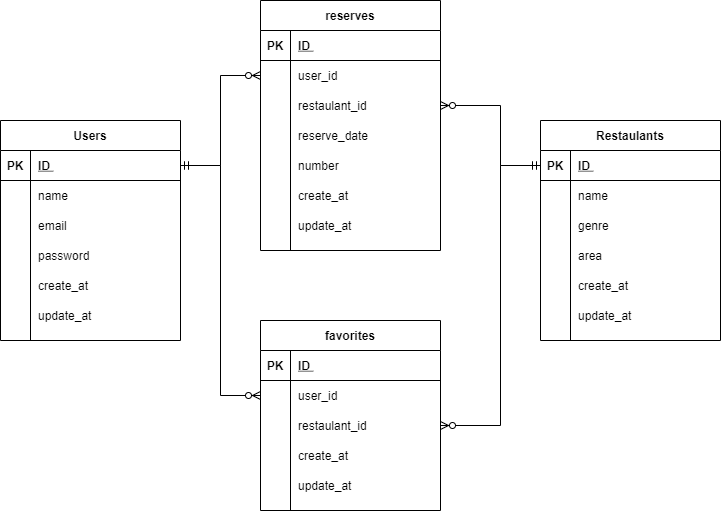

The diagram above was exported from draw.io. Its source (the exported page's mxGraphModel, read from the mxfile embedded in the PNG):
<mxGraphModel dx="782" dy="669" grid="1" gridSize="10" guides="1" tooltips="1" connect="1" arrows="1" fold="1" page="1" pageScale="1" pageWidth="827" pageHeight="1169" math="0" shadow="0">
  <root>
    <mxCell id="0" />
    <mxCell id="1" parent="0" />
    <mxCell id="2" value="Users" style="shape=table;startSize=30;container=1;collapsible=1;childLayout=tableLayout;fixedRows=1;rowLines=0;fontStyle=1;align=center;resizeLast=1;" vertex="1" parent="1">
      <mxGeometry x="100" y="160" width="180" height="220" as="geometry" />
    </mxCell>
    <mxCell id="3" value="" style="shape=partialRectangle;collapsible=0;dropTarget=0;pointerEvents=0;fillColor=none;top=0;left=0;bottom=1;right=0;points=[[0,0.5],[1,0.5]];portConstraint=eastwest;" vertex="1" parent="2">
      <mxGeometry y="30" width="180" height="30" as="geometry" />
    </mxCell>
    <mxCell id="4" value="PK" style="shape=partialRectangle;connectable=0;fillColor=none;top=0;left=0;bottom=0;right=0;fontStyle=1;overflow=hidden;" vertex="1" parent="3">
      <mxGeometry width="30" height="30" as="geometry" />
    </mxCell>
    <mxCell id="5" value="ID " style="shape=partialRectangle;connectable=0;fillColor=none;top=0;left=0;bottom=0;right=0;align=left;spacingLeft=6;fontStyle=5;overflow=hidden;" vertex="1" parent="3">
      <mxGeometry x="30" width="150" height="30" as="geometry" />
    </mxCell>
    <mxCell id="6" value="" style="shape=partialRectangle;collapsible=0;dropTarget=0;pointerEvents=0;fillColor=none;top=0;left=0;bottom=0;right=0;points=[[0,0.5],[1,0.5]];portConstraint=eastwest;" vertex="1" parent="2">
      <mxGeometry y="60" width="180" height="30" as="geometry" />
    </mxCell>
    <mxCell id="7" value="" style="shape=partialRectangle;connectable=0;fillColor=none;top=0;left=0;bottom=0;right=0;editable=1;overflow=hidden;" vertex="1" parent="6">
      <mxGeometry width="30" height="30" as="geometry" />
    </mxCell>
    <mxCell id="8" value="name" style="shape=partialRectangle;connectable=0;fillColor=none;top=0;left=0;bottom=0;right=0;align=left;spacingLeft=6;overflow=hidden;" vertex="1" parent="6">
      <mxGeometry x="30" width="150" height="30" as="geometry" />
    </mxCell>
    <mxCell id="9" value="" style="shape=partialRectangle;collapsible=0;dropTarget=0;pointerEvents=0;fillColor=none;top=0;left=0;bottom=0;right=0;points=[[0,0.5],[1,0.5]];portConstraint=eastwest;" vertex="1" parent="2">
      <mxGeometry y="90" width="180" height="30" as="geometry" />
    </mxCell>
    <mxCell id="10" value="" style="shape=partialRectangle;connectable=0;fillColor=none;top=0;left=0;bottom=0;right=0;editable=1;overflow=hidden;" vertex="1" parent="9">
      <mxGeometry width="30" height="30" as="geometry" />
    </mxCell>
    <mxCell id="11" value="email" style="shape=partialRectangle;connectable=0;fillColor=none;top=0;left=0;bottom=0;right=0;align=left;spacingLeft=6;overflow=hidden;" vertex="1" parent="9">
      <mxGeometry x="30" width="150" height="30" as="geometry" />
    </mxCell>
    <mxCell id="12" value="" style="shape=partialRectangle;collapsible=0;dropTarget=0;pointerEvents=0;fillColor=none;top=0;left=0;bottom=0;right=0;points=[[0,0.5],[1,0.5]];portConstraint=eastwest;" vertex="1" parent="2">
      <mxGeometry y="120" width="180" height="30" as="geometry" />
    </mxCell>
    <mxCell id="13" value="" style="shape=partialRectangle;connectable=0;fillColor=none;top=0;left=0;bottom=0;right=0;editable=1;overflow=hidden;" vertex="1" parent="12">
      <mxGeometry width="30" height="30" as="geometry" />
    </mxCell>
    <mxCell id="14" value="password" style="shape=partialRectangle;connectable=0;fillColor=none;top=0;left=0;bottom=0;right=0;align=left;spacingLeft=6;overflow=hidden;" vertex="1" parent="12">
      <mxGeometry x="30" width="150" height="30" as="geometry" />
    </mxCell>
    <mxCell id="15" value="" style="shape=partialRectangle;collapsible=0;dropTarget=0;pointerEvents=0;fillColor=none;top=0;left=0;bottom=0;right=0;points=[[0,0.5],[1,0.5]];portConstraint=eastwest;" vertex="1" parent="2">
      <mxGeometry y="150" width="180" height="30" as="geometry" />
    </mxCell>
    <mxCell id="16" value="" style="shape=partialRectangle;connectable=0;fillColor=none;top=0;left=0;bottom=0;right=0;editable=1;overflow=hidden;" vertex="1" parent="15">
      <mxGeometry width="30" height="30" as="geometry" />
    </mxCell>
    <mxCell id="17" value="create_at" style="shape=partialRectangle;connectable=0;fillColor=none;top=0;left=0;bottom=0;right=0;align=left;spacingLeft=6;overflow=hidden;" vertex="1" parent="15">
      <mxGeometry x="30" width="150" height="30" as="geometry" />
    </mxCell>
    <mxCell id="18" value="" style="shape=partialRectangle;collapsible=0;dropTarget=0;pointerEvents=0;fillColor=none;top=0;left=0;bottom=0;right=0;points=[[0,0.5],[1,0.5]];portConstraint=eastwest;" vertex="1" parent="2">
      <mxGeometry y="180" width="180" height="30" as="geometry" />
    </mxCell>
    <mxCell id="19" value="" style="shape=partialRectangle;connectable=0;fillColor=none;top=0;left=0;bottom=0;right=0;editable=1;overflow=hidden;" vertex="1" parent="18">
      <mxGeometry width="30" height="30" as="geometry" />
    </mxCell>
    <mxCell id="20" value="update_at" style="shape=partialRectangle;connectable=0;fillColor=none;top=0;left=0;bottom=0;right=0;align=left;spacingLeft=6;overflow=hidden;" vertex="1" parent="18">
      <mxGeometry x="30" width="150" height="30" as="geometry" />
    </mxCell>
    <mxCell id="21" value="reserves" style="shape=table;startSize=30;container=1;collapsible=1;childLayout=tableLayout;fixedRows=1;rowLines=0;fontStyle=1;align=center;resizeLast=1;" vertex="1" parent="1">
      <mxGeometry x="360" y="40" width="180" height="250" as="geometry" />
    </mxCell>
    <mxCell id="22" value="" style="shape=partialRectangle;collapsible=0;dropTarget=0;pointerEvents=0;fillColor=none;top=0;left=0;bottom=1;right=0;points=[[0,0.5],[1,0.5]];portConstraint=eastwest;" vertex="1" parent="21">
      <mxGeometry y="30" width="180" height="30" as="geometry" />
    </mxCell>
    <mxCell id="23" value="PK" style="shape=partialRectangle;connectable=0;fillColor=none;top=0;left=0;bottom=0;right=0;fontStyle=1;overflow=hidden;" vertex="1" parent="22">
      <mxGeometry width="30" height="30" as="geometry" />
    </mxCell>
    <mxCell id="24" value="ID " style="shape=partialRectangle;connectable=0;fillColor=none;top=0;left=0;bottom=0;right=0;align=left;spacingLeft=6;fontStyle=5;overflow=hidden;" vertex="1" parent="22">
      <mxGeometry x="30" width="150" height="30" as="geometry" />
    </mxCell>
    <mxCell id="25" value="" style="shape=partialRectangle;collapsible=0;dropTarget=0;pointerEvents=0;fillColor=none;top=0;left=0;bottom=0;right=0;points=[[0,0.5],[1,0.5]];portConstraint=eastwest;" vertex="1" parent="21">
      <mxGeometry y="60" width="180" height="30" as="geometry" />
    </mxCell>
    <mxCell id="26" value="" style="shape=partialRectangle;connectable=0;fillColor=none;top=0;left=0;bottom=0;right=0;editable=1;overflow=hidden;" vertex="1" parent="25">
      <mxGeometry width="30" height="30" as="geometry" />
    </mxCell>
    <mxCell id="27" value="user_id" style="shape=partialRectangle;connectable=0;fillColor=none;top=0;left=0;bottom=0;right=0;align=left;spacingLeft=6;overflow=hidden;" vertex="1" parent="25">
      <mxGeometry x="30" width="150" height="30" as="geometry" />
    </mxCell>
    <mxCell id="28" value="" style="shape=partialRectangle;collapsible=0;dropTarget=0;pointerEvents=0;fillColor=none;top=0;left=0;bottom=0;right=0;points=[[0,0.5],[1,0.5]];portConstraint=eastwest;" vertex="1" parent="21">
      <mxGeometry y="90" width="180" height="30" as="geometry" />
    </mxCell>
    <mxCell id="29" value="" style="shape=partialRectangle;connectable=0;fillColor=none;top=0;left=0;bottom=0;right=0;editable=1;overflow=hidden;" vertex="1" parent="28">
      <mxGeometry width="30" height="30" as="geometry" />
    </mxCell>
    <mxCell id="30" value="restaulant_id" style="shape=partialRectangle;connectable=0;fillColor=none;top=0;left=0;bottom=0;right=0;align=left;spacingLeft=6;overflow=hidden;" vertex="1" parent="28">
      <mxGeometry x="30" width="150" height="30" as="geometry" />
    </mxCell>
    <mxCell id="31" value="" style="shape=partialRectangle;collapsible=0;dropTarget=0;pointerEvents=0;fillColor=none;top=0;left=0;bottom=0;right=0;points=[[0,0.5],[1,0.5]];portConstraint=eastwest;" vertex="1" parent="21">
      <mxGeometry y="120" width="180" height="30" as="geometry" />
    </mxCell>
    <mxCell id="32" value="" style="shape=partialRectangle;connectable=0;fillColor=none;top=0;left=0;bottom=0;right=0;editable=1;overflow=hidden;" vertex="1" parent="31">
      <mxGeometry width="30" height="30" as="geometry" />
    </mxCell>
    <mxCell id="33" value="reserve_date" style="shape=partialRectangle;connectable=0;fillColor=none;top=0;left=0;bottom=0;right=0;align=left;spacingLeft=6;overflow=hidden;" vertex="1" parent="31">
      <mxGeometry x="30" width="150" height="30" as="geometry" />
    </mxCell>
    <mxCell id="44" value="" style="shape=partialRectangle;collapsible=0;dropTarget=0;pointerEvents=0;fillColor=none;top=0;left=0;bottom=0;right=0;points=[[0,0.5],[1,0.5]];portConstraint=eastwest;" vertex="1" parent="21">
      <mxGeometry y="150" width="180" height="30" as="geometry" />
    </mxCell>
    <mxCell id="45" value="" style="shape=partialRectangle;connectable=0;fillColor=none;top=0;left=0;bottom=0;right=0;editable=1;overflow=hidden;" vertex="1" parent="44">
      <mxGeometry width="30" height="30" as="geometry" />
    </mxCell>
    <mxCell id="46" value="number" style="shape=partialRectangle;connectable=0;fillColor=none;top=0;left=0;bottom=0;right=0;align=left;spacingLeft=6;overflow=hidden;" vertex="1" parent="44">
      <mxGeometry x="30" width="150" height="30" as="geometry" />
    </mxCell>
    <mxCell id="34" value="" style="shape=partialRectangle;collapsible=0;dropTarget=0;pointerEvents=0;fillColor=none;top=0;left=0;bottom=0;right=0;points=[[0,0.5],[1,0.5]];portConstraint=eastwest;" vertex="1" parent="21">
      <mxGeometry y="180" width="180" height="30" as="geometry" />
    </mxCell>
    <mxCell id="35" value="" style="shape=partialRectangle;connectable=0;fillColor=none;top=0;left=0;bottom=0;right=0;editable=1;overflow=hidden;" vertex="1" parent="34">
      <mxGeometry width="30" height="30" as="geometry" />
    </mxCell>
    <mxCell id="36" value="create_at" style="shape=partialRectangle;connectable=0;fillColor=none;top=0;left=0;bottom=0;right=0;align=left;spacingLeft=6;overflow=hidden;" vertex="1" parent="34">
      <mxGeometry x="30" width="150" height="30" as="geometry" />
    </mxCell>
    <mxCell id="37" value="" style="shape=partialRectangle;collapsible=0;dropTarget=0;pointerEvents=0;fillColor=none;top=0;left=0;bottom=0;right=0;points=[[0,0.5],[1,0.5]];portConstraint=eastwest;" vertex="1" parent="21">
      <mxGeometry y="210" width="180" height="30" as="geometry" />
    </mxCell>
    <mxCell id="38" value="" style="shape=partialRectangle;connectable=0;fillColor=none;top=0;left=0;bottom=0;right=0;editable=1;overflow=hidden;" vertex="1" parent="37">
      <mxGeometry width="30" height="30" as="geometry" />
    </mxCell>
    <mxCell id="39" value="update_at" style="shape=partialRectangle;connectable=0;fillColor=none;top=0;left=0;bottom=0;right=0;align=left;spacingLeft=6;overflow=hidden;" vertex="1" parent="37">
      <mxGeometry x="30" width="150" height="30" as="geometry" />
    </mxCell>
    <mxCell id="47" value="favorites" style="shape=table;startSize=30;container=1;collapsible=1;childLayout=tableLayout;fixedRows=1;rowLines=0;fontStyle=1;align=center;resizeLast=1;" vertex="1" parent="1">
      <mxGeometry x="360" y="360" width="180" height="190" as="geometry" />
    </mxCell>
    <mxCell id="48" value="" style="shape=partialRectangle;collapsible=0;dropTarget=0;pointerEvents=0;fillColor=none;top=0;left=0;bottom=1;right=0;points=[[0,0.5],[1,0.5]];portConstraint=eastwest;" vertex="1" parent="47">
      <mxGeometry y="30" width="180" height="30" as="geometry" />
    </mxCell>
    <mxCell id="49" value="PK" style="shape=partialRectangle;connectable=0;fillColor=none;top=0;left=0;bottom=0;right=0;fontStyle=1;overflow=hidden;" vertex="1" parent="48">
      <mxGeometry width="30" height="30" as="geometry" />
    </mxCell>
    <mxCell id="50" value="ID " style="shape=partialRectangle;connectable=0;fillColor=none;top=0;left=0;bottom=0;right=0;align=left;spacingLeft=6;fontStyle=5;overflow=hidden;" vertex="1" parent="48">
      <mxGeometry x="30" width="150" height="30" as="geometry" />
    </mxCell>
    <mxCell id="51" value="" style="shape=partialRectangle;collapsible=0;dropTarget=0;pointerEvents=0;fillColor=none;top=0;left=0;bottom=0;right=0;points=[[0,0.5],[1,0.5]];portConstraint=eastwest;" vertex="1" parent="47">
      <mxGeometry y="60" width="180" height="30" as="geometry" />
    </mxCell>
    <mxCell id="52" value="" style="shape=partialRectangle;connectable=0;fillColor=none;top=0;left=0;bottom=0;right=0;editable=1;overflow=hidden;" vertex="1" parent="51">
      <mxGeometry width="30" height="30" as="geometry" />
    </mxCell>
    <mxCell id="53" value="user_id" style="shape=partialRectangle;connectable=0;fillColor=none;top=0;left=0;bottom=0;right=0;align=left;spacingLeft=6;overflow=hidden;" vertex="1" parent="51">
      <mxGeometry x="30" width="150" height="30" as="geometry" />
    </mxCell>
    <mxCell id="54" value="" style="shape=partialRectangle;collapsible=0;dropTarget=0;pointerEvents=0;fillColor=none;top=0;left=0;bottom=0;right=0;points=[[0,0.5],[1,0.5]];portConstraint=eastwest;" vertex="1" parent="47">
      <mxGeometry y="90" width="180" height="30" as="geometry" />
    </mxCell>
    <mxCell id="55" value="" style="shape=partialRectangle;connectable=0;fillColor=none;top=0;left=0;bottom=0;right=0;editable=1;overflow=hidden;" vertex="1" parent="54">
      <mxGeometry width="30" height="30" as="geometry" />
    </mxCell>
    <mxCell id="56" value="restaulant_id" style="shape=partialRectangle;connectable=0;fillColor=none;top=0;left=0;bottom=0;right=0;align=left;spacingLeft=6;overflow=hidden;" vertex="1" parent="54">
      <mxGeometry x="30" width="150" height="30" as="geometry" />
    </mxCell>
    <mxCell id="63" value="" style="shape=partialRectangle;collapsible=0;dropTarget=0;pointerEvents=0;fillColor=none;top=0;left=0;bottom=0;right=0;points=[[0,0.5],[1,0.5]];portConstraint=eastwest;" vertex="1" parent="47">
      <mxGeometry y="120" width="180" height="30" as="geometry" />
    </mxCell>
    <mxCell id="64" value="" style="shape=partialRectangle;connectable=0;fillColor=none;top=0;left=0;bottom=0;right=0;editable=1;overflow=hidden;" vertex="1" parent="63">
      <mxGeometry width="30" height="30" as="geometry" />
    </mxCell>
    <mxCell id="65" value="create_at" style="shape=partialRectangle;connectable=0;fillColor=none;top=0;left=0;bottom=0;right=0;align=left;spacingLeft=6;overflow=hidden;" vertex="1" parent="63">
      <mxGeometry x="30" width="150" height="30" as="geometry" />
    </mxCell>
    <mxCell id="66" value="" style="shape=partialRectangle;collapsible=0;dropTarget=0;pointerEvents=0;fillColor=none;top=0;left=0;bottom=0;right=0;points=[[0,0.5],[1,0.5]];portConstraint=eastwest;" vertex="1" parent="47">
      <mxGeometry y="150" width="180" height="30" as="geometry" />
    </mxCell>
    <mxCell id="67" value="" style="shape=partialRectangle;connectable=0;fillColor=none;top=0;left=0;bottom=0;right=0;editable=1;overflow=hidden;" vertex="1" parent="66">
      <mxGeometry width="30" height="30" as="geometry" />
    </mxCell>
    <mxCell id="68" value="update_at" style="shape=partialRectangle;connectable=0;fillColor=none;top=0;left=0;bottom=0;right=0;align=left;spacingLeft=6;overflow=hidden;" vertex="1" parent="66">
      <mxGeometry x="30" width="150" height="30" as="geometry" />
    </mxCell>
    <mxCell id="69" value="Restaulants" style="shape=table;startSize=30;container=1;collapsible=1;childLayout=tableLayout;fixedRows=1;rowLines=0;fontStyle=1;align=center;resizeLast=1;" vertex="1" parent="1">
      <mxGeometry x="640" y="160" width="180" height="220" as="geometry" />
    </mxCell>
    <mxCell id="70" value="" style="shape=partialRectangle;collapsible=0;dropTarget=0;pointerEvents=0;fillColor=none;top=0;left=0;bottom=1;right=0;points=[[0,0.5],[1,0.5]];portConstraint=eastwest;" vertex="1" parent="69">
      <mxGeometry y="30" width="180" height="30" as="geometry" />
    </mxCell>
    <mxCell id="71" value="PK" style="shape=partialRectangle;connectable=0;fillColor=none;top=0;left=0;bottom=0;right=0;fontStyle=1;overflow=hidden;" vertex="1" parent="70">
      <mxGeometry width="30" height="30" as="geometry" />
    </mxCell>
    <mxCell id="72" value="ID " style="shape=partialRectangle;connectable=0;fillColor=none;top=0;left=0;bottom=0;right=0;align=left;spacingLeft=6;fontStyle=5;overflow=hidden;" vertex="1" parent="70">
      <mxGeometry x="30" width="150" height="30" as="geometry" />
    </mxCell>
    <mxCell id="73" value="" style="shape=partialRectangle;collapsible=0;dropTarget=0;pointerEvents=0;fillColor=none;top=0;left=0;bottom=0;right=0;points=[[0,0.5],[1,0.5]];portConstraint=eastwest;" vertex="1" parent="69">
      <mxGeometry y="60" width="180" height="30" as="geometry" />
    </mxCell>
    <mxCell id="74" value="" style="shape=partialRectangle;connectable=0;fillColor=none;top=0;left=0;bottom=0;right=0;editable=1;overflow=hidden;" vertex="1" parent="73">
      <mxGeometry width="30" height="30" as="geometry" />
    </mxCell>
    <mxCell id="75" value="name" style="shape=partialRectangle;connectable=0;fillColor=none;top=0;left=0;bottom=0;right=0;align=left;spacingLeft=6;overflow=hidden;" vertex="1" parent="73">
      <mxGeometry x="30" width="150" height="30" as="geometry" />
    </mxCell>
    <mxCell id="76" value="" style="shape=partialRectangle;collapsible=0;dropTarget=0;pointerEvents=0;fillColor=none;top=0;left=0;bottom=0;right=0;points=[[0,0.5],[1,0.5]];portConstraint=eastwest;" vertex="1" parent="69">
      <mxGeometry y="90" width="180" height="30" as="geometry" />
    </mxCell>
    <mxCell id="77" value="" style="shape=partialRectangle;connectable=0;fillColor=none;top=0;left=0;bottom=0;right=0;editable=1;overflow=hidden;" vertex="1" parent="76">
      <mxGeometry width="30" height="30" as="geometry" />
    </mxCell>
    <mxCell id="78" value="genre" style="shape=partialRectangle;connectable=0;fillColor=none;top=0;left=0;bottom=0;right=0;align=left;spacingLeft=6;overflow=hidden;" vertex="1" parent="76">
      <mxGeometry x="30" width="150" height="30" as="geometry" />
    </mxCell>
    <mxCell id="79" value="" style="shape=partialRectangle;collapsible=0;dropTarget=0;pointerEvents=0;fillColor=none;top=0;left=0;bottom=0;right=0;points=[[0,0.5],[1,0.5]];portConstraint=eastwest;" vertex="1" parent="69">
      <mxGeometry y="120" width="180" height="30" as="geometry" />
    </mxCell>
    <mxCell id="80" value="" style="shape=partialRectangle;connectable=0;fillColor=none;top=0;left=0;bottom=0;right=0;editable=1;overflow=hidden;" vertex="1" parent="79">
      <mxGeometry width="30" height="30" as="geometry" />
    </mxCell>
    <mxCell id="81" value="area" style="shape=partialRectangle;connectable=0;fillColor=none;top=0;left=0;bottom=0;right=0;align=left;spacingLeft=6;overflow=hidden;" vertex="1" parent="79">
      <mxGeometry x="30" width="150" height="30" as="geometry" />
    </mxCell>
    <mxCell id="82" value="" style="shape=partialRectangle;collapsible=0;dropTarget=0;pointerEvents=0;fillColor=none;top=0;left=0;bottom=0;right=0;points=[[0,0.5],[1,0.5]];portConstraint=eastwest;" vertex="1" parent="69">
      <mxGeometry y="150" width="180" height="30" as="geometry" />
    </mxCell>
    <mxCell id="83" value="" style="shape=partialRectangle;connectable=0;fillColor=none;top=0;left=0;bottom=0;right=0;editable=1;overflow=hidden;" vertex="1" parent="82">
      <mxGeometry width="30" height="30" as="geometry" />
    </mxCell>
    <mxCell id="84" value="create_at" style="shape=partialRectangle;connectable=0;fillColor=none;top=0;left=0;bottom=0;right=0;align=left;spacingLeft=6;overflow=hidden;" vertex="1" parent="82">
      <mxGeometry x="30" width="150" height="30" as="geometry" />
    </mxCell>
    <mxCell id="85" value="" style="shape=partialRectangle;collapsible=0;dropTarget=0;pointerEvents=0;fillColor=none;top=0;left=0;bottom=0;right=0;points=[[0,0.5],[1,0.5]];portConstraint=eastwest;" vertex="1" parent="69">
      <mxGeometry y="180" width="180" height="30" as="geometry" />
    </mxCell>
    <mxCell id="86" value="" style="shape=partialRectangle;connectable=0;fillColor=none;top=0;left=0;bottom=0;right=0;editable=1;overflow=hidden;" vertex="1" parent="85">
      <mxGeometry width="30" height="30" as="geometry" />
    </mxCell>
    <mxCell id="87" value="update_at" style="shape=partialRectangle;connectable=0;fillColor=none;top=0;left=0;bottom=0;right=0;align=left;spacingLeft=6;overflow=hidden;" vertex="1" parent="85">
      <mxGeometry x="30" width="150" height="30" as="geometry" />
    </mxCell>
    <mxCell id="143" style="edgeStyle=orthogonalEdgeStyle;rounded=0;orthogonalLoop=1;jettySize=auto;html=1;exitX=0;exitY=0.5;exitDx=0;exitDy=0;entryX=1;entryY=0.5;entryDx=0;entryDy=0;endArrow=ERzeroToMany;endFill=1;startArrow=ERmandOne;startFill=0;" edge="1" parent="1" source="70" target="28">
      <mxGeometry relative="1" as="geometry">
        <Array as="points">
          <mxPoint x="600" y="205" />
          <mxPoint x="600" y="145" />
        </Array>
      </mxGeometry>
    </mxCell>
    <mxCell id="144" style="edgeStyle=orthogonalEdgeStyle;rounded=0;orthogonalLoop=1;jettySize=auto;html=1;exitX=0;exitY=0.5;exitDx=0;exitDy=0;entryX=1;entryY=0.5;entryDx=0;entryDy=0;startArrow=ERmandOne;startFill=0;endArrow=ERzeroToMany;endFill=1;" edge="1" parent="1" source="70" target="54">
      <mxGeometry relative="1" as="geometry">
        <Array as="points">
          <mxPoint x="600" y="205" />
          <mxPoint x="600" y="465" />
        </Array>
      </mxGeometry>
    </mxCell>
    <mxCell id="145" style="edgeStyle=orthogonalEdgeStyle;rounded=0;orthogonalLoop=1;jettySize=auto;html=1;exitX=1;exitY=0.5;exitDx=0;exitDy=0;entryX=0;entryY=0.5;entryDx=0;entryDy=0;endArrow=ERzeroToMany;endFill=1;startArrow=ERmandOne;startFill=0;" edge="1" parent="1" source="3" target="25">
      <mxGeometry relative="1" as="geometry">
        <mxPoint x="400" y="280" as="sourcePoint" />
        <mxPoint x="300" y="190" as="targetPoint" />
        <Array as="points">
          <mxPoint x="320" y="205" />
          <mxPoint x="320" y="115" />
        </Array>
      </mxGeometry>
    </mxCell>
    <mxCell id="147" style="edgeStyle=orthogonalEdgeStyle;rounded=0;orthogonalLoop=1;jettySize=auto;html=1;exitX=1;exitY=0.5;exitDx=0;exitDy=0;entryX=0;entryY=0.5;entryDx=0;entryDy=0;endArrow=ERzeroToMany;endFill=1;startArrow=ERmandOne;startFill=0;" edge="1" parent="1" source="3" target="51">
      <mxGeometry relative="1" as="geometry">
        <mxPoint x="290" y="215" as="sourcePoint" />
        <mxPoint x="370" y="125" as="targetPoint" />
        <Array as="points">
          <mxPoint x="320" y="205" />
          <mxPoint x="320" y="435" />
        </Array>
      </mxGeometry>
    </mxCell>
  </root>
</mxGraphModel>